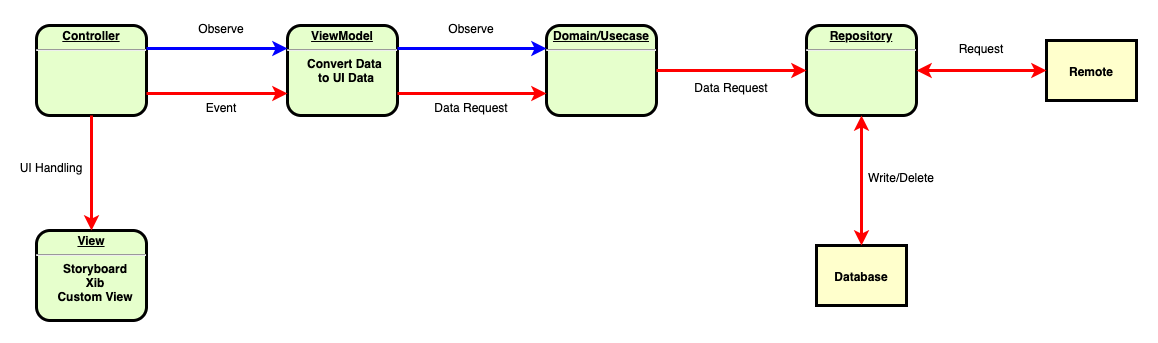

The diagram above was exported from draw.io. Its source (the exported page's mxGraphModel, read from the mxfile embedded in the PNG):
<mxGraphModel dx="679" dy="333" grid="1" gridSize="10" guides="1" tooltips="1" connect="1" arrows="1" fold="1" page="1" pageScale="1" pageWidth="826" pageHeight="1169" background="#ffffff" math="0" shadow="0">
  <root>
    <mxCell id="0" />
    <mxCell id="1" parent="0" />
    <mxCell id="2" value="&lt;p style=&quot;margin: 0px ; margin-top: 4px ; text-align: center ; text-decoration: underline&quot;&gt;&lt;strong&gt;Controller&lt;/strong&gt;&lt;/p&gt;&lt;hr&gt;&lt;p style=&quot;margin: 0px ; margin-left: 8px&quot;&gt;&lt;br&gt;&lt;/p&gt;" style="verticalAlign=middle;align=center;overflow=fill;fontSize=12;fontFamily=Helvetica;html=1;rounded=1;fontStyle=1;strokeWidth=3;fillColor=#E6FFCC" parent="1" vertex="1">
      <mxGeometry x="50" y="76" width="110" height="90" as="geometry" />
    </mxCell>
    <mxCell id="3" value="Database" style="whiteSpace=wrap;align=center;verticalAlign=middle;fontStyle=1;strokeWidth=3;fillColor=#FFFFCC" parent="1" vertex="1">
      <mxGeometry x="830" y="296" width="90" height="60" as="geometry" />
    </mxCell>
    <mxCell id="12" value="Remote" style="whiteSpace=wrap;align=center;verticalAlign=middle;fontStyle=1;strokeWidth=3;fillColor=#FFFFCC" parent="1" vertex="1">
      <mxGeometry x="1060" y="91.00000000000003" width="90" height="60" as="geometry" />
    </mxCell>
    <mxCell id="74" value="Request" style="text;spacingTop=-5;align=center" parent="1" vertex="1">
      <mxGeometry x="980" y="90.99999999999994" width="30" height="20" as="geometry" />
    </mxCell>
    <mxCell id="d_18gMXWwG8bvoCCShMe-97" value="&lt;p style=&quot;margin: 0px ; margin-top: 4px ; text-align: center ; text-decoration: underline&quot;&gt;View&lt;/p&gt;&lt;hr&gt;&lt;p style=&quot;margin: 0px ; margin-left: 8px&quot;&gt;Storyboard&lt;/p&gt;&lt;p style=&quot;margin: 0px ; margin-left: 8px&quot;&gt;Xib&lt;/p&gt;&lt;p style=&quot;margin: 0px ; margin-left: 8px&quot;&gt;Custom View&lt;/p&gt;" style="verticalAlign=middle;align=center;overflow=fill;fontSize=12;fontFamily=Helvetica;html=1;rounded=1;fontStyle=1;strokeWidth=3;fillColor=#E6FFCC" parent="1" vertex="1">
      <mxGeometry x="50" y="281" width="110" height="90" as="geometry" />
    </mxCell>
    <mxCell id="d_18gMXWwG8bvoCCShMe-98" value="&lt;p style=&quot;margin: 0px ; margin-top: 4px ; text-align: center ; text-decoration: underline&quot;&gt;ViewModel&lt;/p&gt;&lt;hr&gt;&lt;p style=&quot;margin: 0px ; margin-left: 8px&quot;&gt;Convert Data&amp;nbsp;&lt;/p&gt;&lt;p style=&quot;margin: 0px ; margin-left: 8px&quot;&gt;to UI Data&lt;/p&gt;" style="verticalAlign=middle;align=center;overflow=fill;fontSize=12;fontFamily=Helvetica;html=1;rounded=1;fontStyle=1;strokeWidth=3;fillColor=#E6FFCC" parent="1" vertex="1">
      <mxGeometry x="301" y="76" width="110" height="90" as="geometry" />
    </mxCell>
    <mxCell id="d_18gMXWwG8bvoCCShMe-100" value="&lt;p style=&quot;margin: 0px ; margin-top: 4px ; text-align: center ; text-decoration: underline&quot;&gt;Domain/Usecase&lt;/p&gt;&lt;hr&gt;&lt;p style=&quot;margin: 0px ; margin-left: 8px&quot;&gt;&lt;br&gt;&lt;/p&gt;" style="verticalAlign=middle;align=center;overflow=fill;fontSize=12;fontFamily=Helvetica;html=1;rounded=1;fontStyle=1;strokeWidth=3;fillColor=#E6FFCC" parent="1" vertex="1">
      <mxGeometry x="560" y="76" width="110" height="90" as="geometry" />
    </mxCell>
    <mxCell id="d_18gMXWwG8bvoCCShMe-101" value="&lt;p style=&quot;margin: 0px ; margin-top: 4px ; text-align: center ; text-decoration: underline&quot;&gt;&lt;strong&gt;&lt;strong&gt;Repository&lt;/strong&gt;&lt;br&gt;&lt;/strong&gt;&lt;/p&gt;&lt;hr&gt;&lt;p style=&quot;margin: 0px ; margin-left: 8px&quot;&gt;&lt;br&gt;&lt;/p&gt;" style="verticalAlign=middle;align=center;overflow=fill;fontSize=12;fontFamily=Helvetica;html=1;rounded=1;fontStyle=1;strokeWidth=3;fillColor=#E6FFCC" parent="1" vertex="1">
      <mxGeometry x="820" y="76" width="110" height="90" as="geometry" />
    </mxCell>
    <mxCell id="d_18gMXWwG8bvoCCShMe-107" style="edgeStyle=orthogonalEdgeStyle;rounded=1;orthogonalLoop=1;jettySize=auto;html=1;entryX=0;entryY=0.5;entryDx=0;entryDy=0;strokeColor=#FF0000;startArrow=classic;startFill=1;strokeWidth=3;elbow=vertical;" parent="1" source="d_18gMXWwG8bvoCCShMe-101" target="12" edge="1">
      <mxGeometry relative="1" as="geometry">
        <mxPoint x="820" y="110" as="sourcePoint" />
        <mxPoint x="860" y="206" as="targetPoint" />
      </mxGeometry>
    </mxCell>
    <mxCell id="d_18gMXWwG8bvoCCShMe-108" style="edgeStyle=orthogonalEdgeStyle;rounded=1;orthogonalLoop=1;jettySize=auto;html=1;entryX=0.5;entryY=0;entryDx=0;entryDy=0;strokeColor=#FF0000;startArrow=classic;startFill=1;strokeWidth=3;exitX=0.5;exitY=1;exitDx=0;exitDy=0;" parent="1" source="d_18gMXWwG8bvoCCShMe-101" target="3" edge="1">
      <mxGeometry relative="1" as="geometry">
        <mxPoint x="695" y="86" as="sourcePoint" />
        <mxPoint x="860" y="66" as="targetPoint" />
      </mxGeometry>
    </mxCell>
    <mxCell id="d_18gMXWwG8bvoCCShMe-112" value="Write/Delete" style="text;spacingTop=-5;align=center" parent="1" vertex="1">
      <mxGeometry x="900" y="219.99999999999994" width="30" height="20" as="geometry" />
    </mxCell>
    <mxCell id="d_18gMXWwG8bvoCCShMe-113" style="edgeStyle=orthogonalEdgeStyle;rounded=0;orthogonalLoop=1;jettySize=auto;html=1;entryX=0.5;entryY=0;entryDx=0;entryDy=0;strokeColor=#FF0000;startArrow=none;startFill=0;strokeWidth=3;exitX=0.5;exitY=1;exitDx=0;exitDy=0;" parent="1" source="2" target="d_18gMXWwG8bvoCCShMe-97" edge="1">
      <mxGeometry relative="1" as="geometry">
        <mxPoint x="695" y="86" as="sourcePoint" />
        <mxPoint x="890" y="56" as="targetPoint" />
      </mxGeometry>
    </mxCell>
    <mxCell id="d_18gMXWwG8bvoCCShMe-114" style="edgeStyle=orthogonalEdgeStyle;rounded=0;orthogonalLoop=1;jettySize=auto;html=1;entryX=0;entryY=0.75;entryDx=0;entryDy=0;strokeColor=#FF0000;startArrow=none;startFill=0;strokeWidth=3;exitX=1;exitY=0.75;exitDx=0;exitDy=0;" parent="1" source="2" target="d_18gMXWwG8bvoCCShMe-98" edge="1">
      <mxGeometry relative="1" as="geometry">
        <mxPoint x="105" y="176" as="sourcePoint" />
        <mxPoint x="105" y="236" as="targetPoint" />
      </mxGeometry>
    </mxCell>
    <mxCell id="d_18gMXWwG8bvoCCShMe-116" style="edgeStyle=orthogonalEdgeStyle;rounded=0;orthogonalLoop=1;jettySize=auto;html=1;entryX=0;entryY=0.75;entryDx=0;entryDy=0;strokeColor=#FF0000;startArrow=none;startFill=0;strokeWidth=3;exitX=1;exitY=0.75;exitDx=0;exitDy=0;" parent="1" source="d_18gMXWwG8bvoCCShMe-98" target="d_18gMXWwG8bvoCCShMe-100" edge="1">
      <mxGeometry relative="1" as="geometry">
        <mxPoint x="160" y="154" as="sourcePoint" />
        <mxPoint x="251" y="154" as="targetPoint" />
      </mxGeometry>
    </mxCell>
    <mxCell id="d_18gMXWwG8bvoCCShMe-117" style="edgeStyle=orthogonalEdgeStyle;rounded=0;orthogonalLoop=1;jettySize=auto;html=1;entryX=0;entryY=0.5;entryDx=0;entryDy=0;strokeColor=#FF0000;startArrow=none;startFill=0;strokeWidth=3;exitX=1;exitY=0.5;exitDx=0;exitDy=0;" parent="1" source="d_18gMXWwG8bvoCCShMe-100" target="d_18gMXWwG8bvoCCShMe-101" edge="1">
      <mxGeometry relative="1" as="geometry">
        <mxPoint x="361" y="154" as="sourcePoint" />
        <mxPoint x="450" y="154" as="targetPoint" />
      </mxGeometry>
    </mxCell>
    <mxCell id="d_18gMXWwG8bvoCCShMe-118" value="UI Handling" style="text;spacingTop=-5;align=center" parent="1" vertex="1">
      <mxGeometry x="50" y="209.99999999999994" width="30" height="20" as="geometry" />
    </mxCell>
    <mxCell id="d_18gMXWwG8bvoCCShMe-119" value="Event" style="text;spacingTop=-5;align=center" parent="1" vertex="1">
      <mxGeometry x="220" y="149.99999999999994" width="30" height="20" as="geometry" />
    </mxCell>
    <mxCell id="d_18gMXWwG8bvoCCShMe-120" value="Data Request" style="text;spacingTop=-5;align=center" parent="1" vertex="1">
      <mxGeometry x="470" y="149.99999999999994" width="30" height="20" as="geometry" />
    </mxCell>
    <mxCell id="d_18gMXWwG8bvoCCShMe-124" value="Data Request" style="text;spacingTop=-5;align=center" parent="1" vertex="1">
      <mxGeometry x="730" y="129.99999999999994" width="30" height="20" as="geometry" />
    </mxCell>
    <mxCell id="d_18gMXWwG8bvoCCShMe-125" style="edgeStyle=orthogonalEdgeStyle;rounded=0;orthogonalLoop=1;jettySize=auto;html=1;entryX=0;entryY=0.25;entryDx=0;entryDy=0;strokeColor=#0000FF;startArrow=none;startFill=0;strokeWidth=3;exitX=1;exitY=0.25;exitDx=0;exitDy=0;" parent="1" source="2" target="d_18gMXWwG8bvoCCShMe-98" edge="1">
      <mxGeometry relative="1" as="geometry">
        <mxPoint x="170" y="154" as="sourcePoint" />
        <mxPoint x="311" y="154" as="targetPoint" />
      </mxGeometry>
    </mxCell>
    <mxCell id="d_18gMXWwG8bvoCCShMe-126" style="edgeStyle=orthogonalEdgeStyle;rounded=0;orthogonalLoop=1;jettySize=auto;html=1;entryX=0;entryY=0.25;entryDx=0;entryDy=0;strokeColor=#0000FF;startArrow=none;startFill=0;strokeWidth=3;exitX=1;exitY=0.25;exitDx=0;exitDy=0;" parent="1" source="d_18gMXWwG8bvoCCShMe-98" target="d_18gMXWwG8bvoCCShMe-100" edge="1">
      <mxGeometry relative="1" as="geometry">
        <mxPoint x="170" y="109" as="sourcePoint" />
        <mxPoint x="311" y="109" as="targetPoint" />
      </mxGeometry>
    </mxCell>
    <mxCell id="d_18gMXWwG8bvoCCShMe-128" value="Observe" style="text;spacingTop=-5;align=center" parent="1" vertex="1">
      <mxGeometry x="220" y="70.99999999999994" width="30" height="20" as="geometry" />
    </mxCell>
    <mxCell id="d_18gMXWwG8bvoCCShMe-129" value="Observe" style="text;spacingTop=-5;align=center" parent="1" vertex="1">
      <mxGeometry x="470" y="70.99999999999994" width="30" height="20" as="geometry" />
    </mxCell>
  </root>
</mxGraphModel>